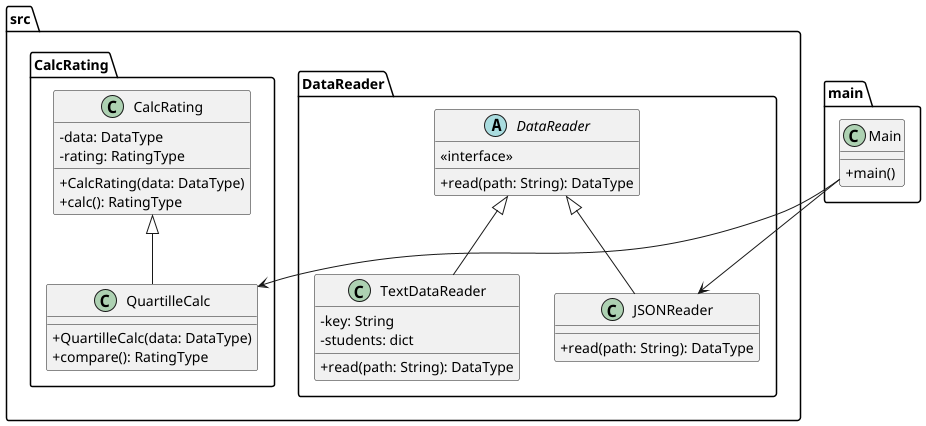

The diagram above was rendered by PlantUML. Its source (embedded in the PNG):
@startuml src
!pragma useIntermediatePackages false
skinparam classAttributeIconSize 0

package src {
    package CalcRating {
        class CalcRating {
            - data: DataType
            - rating: RatingType
            + CalcRating(data: DataType)
            + calc(): RatingType
        }

        class QuartilleCalc {
            + QuartilleCalc(data: DataType)
            + compare(): RatingType
        }

        CalcRating <|-- QuartilleCalc
    }

    package DataReader {
        abstract class DataReader {
            <<interface>>
            + read(path: String): DataType
        }

        class JSONReader {
            + read(path: String): DataType
        }

        class TextDataReader {
            - key: String
            - students: dict
            + read(path: String): DataType
        }

        DataReader <|-- JSONReader
        DataReader <|-- TextDataReader
    }

}

package main {
    class Main {
        + main()
    }

    Main --> JSONReader
    Main --> QuartilleCalc
}

@enduml